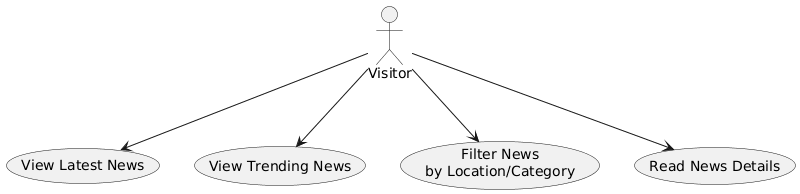

The diagram above was rendered by PlantUML. Its source (embedded in the PNG):
@startuml
actor Visitor

usecase "View Latest News" as UC1
usecase "View Trending News" as UC2
usecase "Filter News\nby Location/Category" as UC3
usecase "Read News Details" as UC4

Visitor --> UC1
Visitor --> UC2
Visitor --> UC3
Visitor --> UC4
@enduml